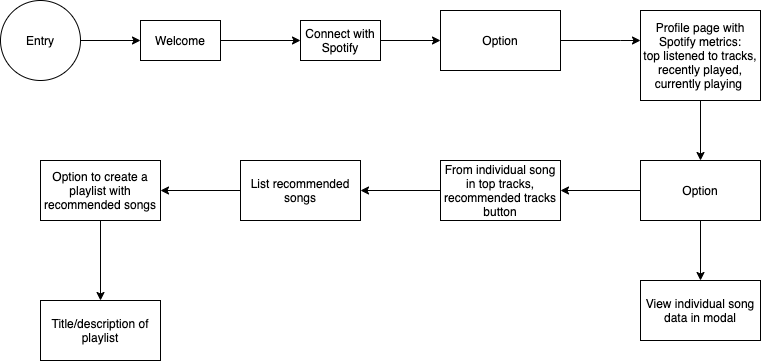

The diagram above was exported from draw.io. Its source (the exported page's mxGraphModel, read from the mxfile embedded in the PNG):
<mxGraphModel dx="946" dy="589" grid="1" gridSize="10" guides="1" tooltips="1" connect="1" arrows="1" fold="1" page="1" pageScale="1" pageWidth="850" pageHeight="1100" math="0" shadow="0">
  <root>
    <mxCell id="0" />
    <mxCell id="1" parent="0" />
    <mxCell id="-Cg5zDoQsB2A-fqMUuSw-6" value="" style="edgeStyle=orthogonalEdgeStyle;rounded=0;orthogonalLoop=1;jettySize=auto;html=1;" edge="1" parent="1" source="-Cg5zDoQsB2A-fqMUuSw-2" target="-Cg5zDoQsB2A-fqMUuSw-5">
      <mxGeometry relative="1" as="geometry" />
    </mxCell>
    <mxCell id="-Cg5zDoQsB2A-fqMUuSw-2" value="Entry" style="ellipse;whiteSpace=wrap;html=1;aspect=fixed;" vertex="1" parent="1">
      <mxGeometry x="40" y="40" width="80" height="80" as="geometry" />
    </mxCell>
    <mxCell id="-Cg5zDoQsB2A-fqMUuSw-8" value="" style="edgeStyle=orthogonalEdgeStyle;rounded=0;orthogonalLoop=1;jettySize=auto;html=1;" edge="1" parent="1" source="-Cg5zDoQsB2A-fqMUuSw-5" target="-Cg5zDoQsB2A-fqMUuSw-7">
      <mxGeometry relative="1" as="geometry" />
    </mxCell>
    <mxCell id="-Cg5zDoQsB2A-fqMUuSw-5" value="Welcome" style="whiteSpace=wrap;html=1;" vertex="1" parent="1">
      <mxGeometry x="180" y="60" width="80" height="40" as="geometry" />
    </mxCell>
    <mxCell id="-Cg5zDoQsB2A-fqMUuSw-19" value="" style="edgeStyle=orthogonalEdgeStyle;rounded=0;orthogonalLoop=1;jettySize=auto;html=1;" edge="1" parent="1" source="-Cg5zDoQsB2A-fqMUuSw-7" target="-Cg5zDoQsB2A-fqMUuSw-18">
      <mxGeometry relative="1" as="geometry" />
    </mxCell>
    <mxCell id="-Cg5zDoQsB2A-fqMUuSw-7" value="Connect with Spotify" style="whiteSpace=wrap;html=1;" vertex="1" parent="1">
      <mxGeometry x="340" y="60" width="80" height="40" as="geometry" />
    </mxCell>
    <mxCell id="-Cg5zDoQsB2A-fqMUuSw-21" value="" style="edgeStyle=orthogonalEdgeStyle;rounded=0;orthogonalLoop=1;jettySize=auto;html=1;" edge="1" parent="1" source="-Cg5zDoQsB2A-fqMUuSw-18" target="-Cg5zDoQsB2A-fqMUuSw-20">
      <mxGeometry relative="1" as="geometry">
        <Array as="points">
          <mxPoint x="660" y="80" />
          <mxPoint x="660" y="80" />
        </Array>
      </mxGeometry>
    </mxCell>
    <mxCell id="-Cg5zDoQsB2A-fqMUuSw-18" value="Option" style="whiteSpace=wrap;html=1;" vertex="1" parent="1">
      <mxGeometry x="480" y="50" width="120" height="60" as="geometry" />
    </mxCell>
    <mxCell id="-Cg5zDoQsB2A-fqMUuSw-33" value="" style="edgeStyle=orthogonalEdgeStyle;rounded=0;orthogonalLoop=1;jettySize=auto;html=1;" edge="1" parent="1" source="-Cg5zDoQsB2A-fqMUuSw-20" target="-Cg5zDoQsB2A-fqMUuSw-32">
      <mxGeometry relative="1" as="geometry" />
    </mxCell>
    <mxCell id="-Cg5zDoQsB2A-fqMUuSw-20" value="&lt;span&gt;Profile page with Spotify metrics:&lt;br&gt;top listened to tracks, recently played, currently playing&amp;nbsp;&lt;br&gt;&lt;/span&gt;" style="whiteSpace=wrap;html=1;" vertex="1" parent="1">
      <mxGeometry x="680" y="50" width="120" height="90" as="geometry" />
    </mxCell>
    <mxCell id="-Cg5zDoQsB2A-fqMUuSw-22" value="View individual song data in modal" style="whiteSpace=wrap;html=1;" vertex="1" parent="1">
      <mxGeometry x="680" y="320" width="120" height="60" as="geometry" />
    </mxCell>
    <mxCell id="-Cg5zDoQsB2A-fqMUuSw-34" value="" style="edgeStyle=orthogonalEdgeStyle;rounded=0;orthogonalLoop=1;jettySize=auto;html=1;" edge="1" parent="1" source="-Cg5zDoQsB2A-fqMUuSw-32" target="-Cg5zDoQsB2A-fqMUuSw-22">
      <mxGeometry relative="1" as="geometry" />
    </mxCell>
    <mxCell id="-Cg5zDoQsB2A-fqMUuSw-36" value="" style="edgeStyle=orthogonalEdgeStyle;rounded=0;orthogonalLoop=1;jettySize=auto;html=1;" edge="1" parent="1" source="-Cg5zDoQsB2A-fqMUuSw-32" target="-Cg5zDoQsB2A-fqMUuSw-35">
      <mxGeometry relative="1" as="geometry" />
    </mxCell>
    <mxCell id="-Cg5zDoQsB2A-fqMUuSw-32" value="Option" style="whiteSpace=wrap;html=1;" vertex="1" parent="1">
      <mxGeometry x="680" y="200" width="120" height="60" as="geometry" />
    </mxCell>
    <mxCell id="-Cg5zDoQsB2A-fqMUuSw-38" value="" style="edgeStyle=orthogonalEdgeStyle;rounded=0;orthogonalLoop=1;jettySize=auto;html=1;" edge="1" parent="1" source="-Cg5zDoQsB2A-fqMUuSw-35" target="-Cg5zDoQsB2A-fqMUuSw-37">
      <mxGeometry relative="1" as="geometry" />
    </mxCell>
    <mxCell id="-Cg5zDoQsB2A-fqMUuSw-35" value="From individual song in top tracks,&lt;br&gt;recommended tracks button" style="whiteSpace=wrap;html=1;" vertex="1" parent="1">
      <mxGeometry x="480" y="200" width="120" height="60" as="geometry" />
    </mxCell>
    <mxCell id="-Cg5zDoQsB2A-fqMUuSw-40" value="" style="edgeStyle=orthogonalEdgeStyle;rounded=0;orthogonalLoop=1;jettySize=auto;html=1;" edge="1" parent="1" source="-Cg5zDoQsB2A-fqMUuSw-37" target="-Cg5zDoQsB2A-fqMUuSw-39">
      <mxGeometry relative="1" as="geometry" />
    </mxCell>
    <mxCell id="-Cg5zDoQsB2A-fqMUuSw-37" value="List recommended songs" style="whiteSpace=wrap;html=1;" vertex="1" parent="1">
      <mxGeometry x="280" y="200" width="120" height="60" as="geometry" />
    </mxCell>
    <mxCell id="-Cg5zDoQsB2A-fqMUuSw-42" value="" style="edgeStyle=orthogonalEdgeStyle;rounded=0;orthogonalLoop=1;jettySize=auto;html=1;" edge="1" parent="1" source="-Cg5zDoQsB2A-fqMUuSw-39" target="-Cg5zDoQsB2A-fqMUuSw-41">
      <mxGeometry relative="1" as="geometry" />
    </mxCell>
    <mxCell id="-Cg5zDoQsB2A-fqMUuSw-39" value="Option to create a playlist with recommended songs" style="whiteSpace=wrap;html=1;" vertex="1" parent="1">
      <mxGeometry x="80" y="200" width="120" height="60" as="geometry" />
    </mxCell>
    <mxCell id="-Cg5zDoQsB2A-fqMUuSw-41" value="Title/description of playlist" style="whiteSpace=wrap;html=1;" vertex="1" parent="1">
      <mxGeometry x="80" y="340" width="120" height="60" as="geometry" />
    </mxCell>
  </root>
</mxGraphModel>